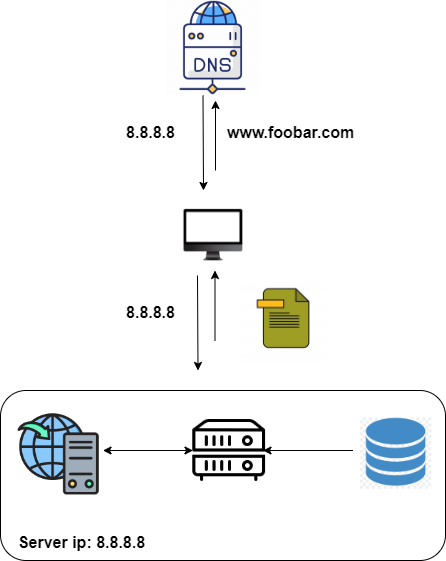

The diagram above was exported from draw.io. Its source (the exported page's mxGraphModel, read from the mxfile embedded in the PNG):
<mxGraphModel dx="858" dy="516" grid="1" gridSize="10" guides="1" tooltips="1" connect="1" arrows="1" fold="1" page="1" pageScale="1" pageWidth="850" pageHeight="1100" math="0" shadow="0">
  <root>
    <mxCell id="0" />
    <mxCell id="1" parent="0" />
    <mxCell id="xlAHgYG6nLnka1_EHoHt-13" value="" style="endArrow=classic;html=1;rounded=0;exitX=0.5;exitY=1;exitDx=0;exitDy=0;" parent="1" edge="1">
      <mxGeometry width="50" height="50" relative="1" as="geometry">
        <mxPoint x="427" y="285" as="sourcePoint" />
        <mxPoint x="427.5" y="380" as="targetPoint" />
      </mxGeometry>
    </mxCell>
    <mxCell id="xN4z1O3qrysjt1dcdzoT-1" value="" style="ellipse;whiteSpace=wrap;html=1;aspect=fixed;fillColor=none;strokeColor=none;" parent="1" vertex="1">
      <mxGeometry x="395" y="30" width="75" height="75" as="geometry" />
    </mxCell>
    <mxCell id="xN4z1O3qrysjt1dcdzoT-2" value="" style="endArrow=classic;html=1;rounded=0;exitX=0.5;exitY=1;exitDx=0;exitDy=0;" parent="1" source="xN4z1O3qrysjt1dcdzoT-1" edge="1">
      <mxGeometry width="50" height="50" relative="1" as="geometry">
        <mxPoint x="405" y="280" as="sourcePoint" />
        <mxPoint x="433" y="200" as="targetPoint" />
      </mxGeometry>
    </mxCell>
    <mxCell id="xN4z1O3qrysjt1dcdzoT-3" value="" style="endArrow=classic;html=1;rounded=0;" parent="1" edge="1">
      <mxGeometry width="50" height="50" relative="1" as="geometry">
        <mxPoint x="445" y="180" as="sourcePoint" />
        <mxPoint x="445" y="110" as="targetPoint" />
      </mxGeometry>
    </mxCell>
    <mxCell id="xN4z1O3qrysjt1dcdzoT-4" value="&lt;font style=&quot;font-size: 16px;&quot;&gt;www.foobar.com&lt;/font&gt;" style="text;strokeColor=none;fillColor=none;html=1;fontSize=24;fontStyle=1;verticalAlign=middle;align=center;" parent="1" vertex="1">
      <mxGeometry x="470" y="120" width="100" height="40" as="geometry" />
    </mxCell>
    <mxCell id="xN4z1O3qrysjt1dcdzoT-5" value="&lt;font style=&quot;font-size: 16px;&quot;&gt;8.8.8.8&lt;/font&gt;" style="text;strokeColor=none;fillColor=none;html=1;fontSize=24;fontStyle=1;verticalAlign=middle;align=center;" parent="1" vertex="1">
      <mxGeometry x="330" y="120" width="100" height="40" as="geometry" />
    </mxCell>
    <mxCell id="xN4z1O3qrysjt1dcdzoT-6" value="" style="endArrow=classic;html=1;rounded=0;" parent="1" edge="1">
      <mxGeometry width="50" height="50" relative="1" as="geometry">
        <mxPoint x="444.5" y="350" as="sourcePoint" />
        <mxPoint x="444.5" y="280" as="targetPoint" />
      </mxGeometry>
    </mxCell>
    <mxCell id="xN4z1O3qrysjt1dcdzoT-7" value="&lt;font style=&quot;font-size: 16px;&quot;&gt;8.8.8.8&lt;/font&gt;" style="text;strokeColor=none;fillColor=none;html=1;fontSize=24;fontStyle=1;verticalAlign=middle;align=center;" parent="1" vertex="1">
      <mxGeometry x="330" y="300" width="100" height="40" as="geometry" />
    </mxCell>
    <mxCell id="xN4z1O3qrysjt1dcdzoT-13" value="" style="rounded=1;whiteSpace=wrap;html=1;fontSize=16;fillColor=none;strokeWidth=1;" parent="1" vertex="1">
      <mxGeometry x="230.00000000000003" y="400" width="445" height="170" as="geometry" />
    </mxCell>
    <mxCell id="xN4z1O3qrysjt1dcdzoT-14" value="" style="edgeStyle=orthogonalEdgeStyle;rounded=0;orthogonalLoop=1;jettySize=auto;html=1;fontSize=14;strokeWidth=1;" parent="1" edge="1">
      <mxGeometry relative="1" as="geometry">
        <mxPoint x="582.5" y="460" as="sourcePoint" />
        <mxPoint x="492.5" y="460" as="targetPoint" />
      </mxGeometry>
    </mxCell>
    <mxCell id="xN4z1O3qrysjt1dcdzoT-17" value="" style="endArrow=classic;startArrow=classic;html=1;rounded=0;fontSize=14;entryX=0;entryY=0.5;entryDx=0;entryDy=0;exitX=1;exitY=0.5;exitDx=0;exitDy=0;strokeWidth=1;" parent="1" edge="1">
      <mxGeometry width="50" height="50" relative="1" as="geometry">
        <mxPoint x="332.5" y="460" as="sourcePoint" />
        <mxPoint x="422.5" y="460" as="targetPoint" />
      </mxGeometry>
    </mxCell>
    <mxCell id="xN4z1O3qrysjt1dcdzoT-23" value="&lt;font style=&quot;font-size: 16px;&quot;&gt;Server ip: 8.8.8.8&lt;/font&gt;" style="text;strokeColor=none;fillColor=none;html=1;fontSize=24;fontStyle=1;verticalAlign=middle;align=center;" parent="1" vertex="1">
      <mxGeometry x="261.24" y="530" width="100" height="40" as="geometry" />
    </mxCell>
    <mxCell id="gSkTQ9tI5cfKe9Lk2aRb-1" value="" style="shape=image;verticalLabelPosition=bottom;labelBackgroundColor=default;verticalAlign=top;aspect=fixed;imageAspect=0;image=https://cdn1.iconfinder.com/data/icons/proxy-server-color-filled/300/20-06-09-Proxy-server-icons-svg-11-512.png;" vertex="1" parent="1">
      <mxGeometry x="395" y="10" width="95" height="95" as="geometry" />
    </mxCell>
    <mxCell id="gSkTQ9tI5cfKe9Lk2aRb-2" value="" style="shape=image;verticalLabelPosition=bottom;labelBackgroundColor=default;verticalAlign=top;aspect=fixed;imageAspect=0;image=https://png.pngtree.com/png-vector/20190628/ourmid/pngtree-file-icon-for-your-project-png-image_1521170.jpg;" vertex="1" parent="1">
      <mxGeometry x="470" y="285" width="86.25" height="86.25" as="geometry" />
    </mxCell>
    <mxCell id="gSkTQ9tI5cfKe9Lk2aRb-3" value="" style="shape=image;verticalLabelPosition=bottom;labelBackgroundColor=default;verticalAlign=top;aspect=fixed;imageAspect=0;image=https://img.freepik.com/premium-vector/computer-dekstop-isolated-white_9462-64.jpg;" vertex="1" parent="1">
      <mxGeometry x="407.5" y="210" width="70" height="70" as="geometry" />
    </mxCell>
    <mxCell id="gSkTQ9tI5cfKe9Lk2aRb-9" value="" style="shape=image;verticalLabelPosition=bottom;labelBackgroundColor=default;verticalAlign=top;aspect=fixed;imageAspect=0;image=https://cdn-icons-png.flaticon.com/512/11494/11494059.png;" vertex="1" parent="1">
      <mxGeometry x="246.26" y="422.03" width="83.74" height="83.74" as="geometry" />
    </mxCell>
    <mxCell id="gSkTQ9tI5cfKe9Lk2aRb-10" value="" style="shape=image;verticalLabelPosition=bottom;labelBackgroundColor=default;verticalAlign=top;aspect=fixed;imageAspect=0;image=https://static.thenounproject.com/png/1206133-200.png;" vertex="1" parent="1">
      <mxGeometry x="420" y="421.25" width="77.5" height="77.5" as="geometry" />
    </mxCell>
    <mxCell id="gSkTQ9tI5cfKe9Lk2aRb-11" value="" style="shape=image;verticalLabelPosition=bottom;labelBackgroundColor=default;verticalAlign=top;aspect=fixed;imageAspect=0;image=https://w7.pngwing.com/pngs/931/769/png-transparent-database-icon-database-free-blue-background-blue-angle-world-thumbnail.png;" vertex="1" parent="1">
      <mxGeometry x="590" y="427.5" width="71.25" height="71.25" as="geometry" />
    </mxCell>
  </root>
</mxGraphModel>